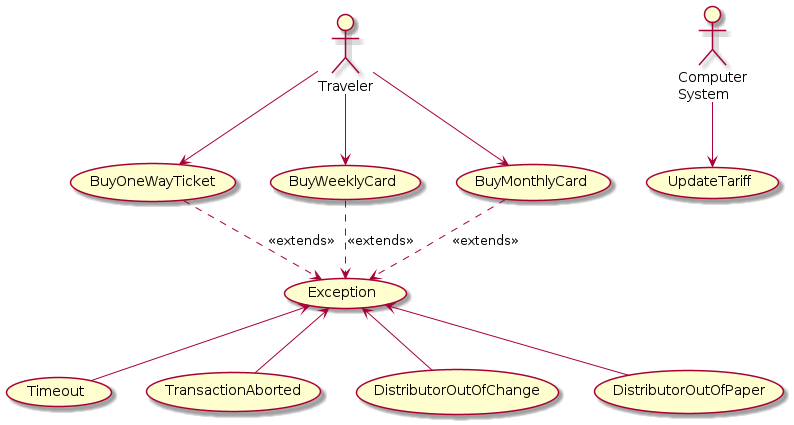

The diagram above was rendered by PlantUML. Its source (embedded in the PNG):
@startuml
actor :Computer\nSystem: as cs
usecase UpdateTariff as updateTarrif

cs -d-> updateTarrif

actor :Traveler: as traveler

usecase BuyOneWayTicket as oneway
usecase BuyWeeklyCard as weekly
usecase BuyMonthlyCard as monthly

traveler --> oneway
traveler --> weekly
traveler --> monthly

usecase Exception as exception
usecase Timeout as timeout
usecase TransactionAborted as aborted
usecase DistributorOutOfChange as outofchange
usecase DistributorOutOfPaper as outofpaper

timeout -u-> exception
aborted -u-> exception
outofchange -u-> exception
outofpaper -u-> exception

oneway --> exception #line.dashed : <<extends>>
weekly --> exception #line.dashed : <<extends>>
monthly --> exception #line.dashed : <<extends>>
@enduml